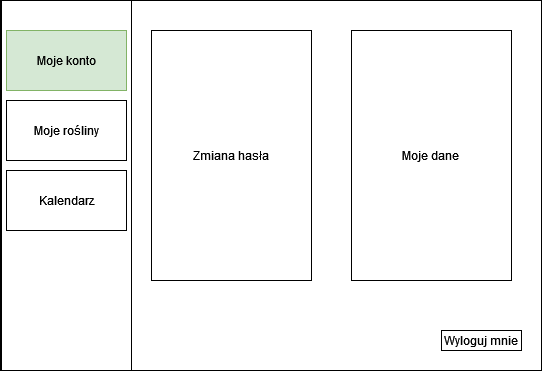

The diagram above was exported from draw.io. Its source (the exported page's mxGraphModel, read from the mxfile embedded in the PNG):
<mxGraphModel dx="1050" dy="566" grid="1" gridSize="10" guides="1" tooltips="1" connect="1" arrows="1" fold="1" page="1" pageScale="1" pageWidth="827" pageHeight="1169" math="0" shadow="0">
  <root>
    <mxCell id="0" />
    <mxCell id="1" parent="0" />
    <mxCell id="MgmgcVEvBvE6xo-ADqgp-1" value="" style="rounded=0;whiteSpace=wrap;html=1;" parent="1" vertex="1">
      <mxGeometry x="119" y="60" width="541" height="370" as="geometry" />
    </mxCell>
    <mxCell id="MgmgcVEvBvE6xo-ADqgp-2" value="" style="rounded=0;whiteSpace=wrap;html=1;" parent="1" vertex="1">
      <mxGeometry x="120" y="60" width="130" height="370" as="geometry" />
    </mxCell>
    <mxCell id="MgmgcVEvBvE6xo-ADqgp-5" value="Moje rośliny" style="rounded=0;whiteSpace=wrap;html=1;" parent="1" vertex="1">
      <mxGeometry x="125" y="160" width="120" height="60" as="geometry" />
    </mxCell>
    <mxCell id="MgmgcVEvBvE6xo-ADqgp-6" value="Kalendarz" style="rounded=0;whiteSpace=wrap;html=1;" parent="1" vertex="1">
      <mxGeometry x="125" y="230" width="120" height="60" as="geometry" />
    </mxCell>
    <mxCell id="MgmgcVEvBvE6xo-ADqgp-7" value="Wyloguj mnie" style="rounded=0;whiteSpace=wrap;html=1;" parent="1" vertex="1">
      <mxGeometry x="560" y="390" width="80" height="20" as="geometry" />
    </mxCell>
    <mxCell id="MgmgcVEvBvE6xo-ADqgp-106" value="Zmiana hasła" style="rounded=0;whiteSpace=wrap;html=1;" parent="1" vertex="1">
      <mxGeometry x="270" y="90" width="160" height="250" as="geometry" />
    </mxCell>
    <mxCell id="MgmgcVEvBvE6xo-ADqgp-107" value="Moje dane&lt;br&gt;" style="rounded=0;whiteSpace=wrap;html=1;" parent="1" vertex="1">
      <mxGeometry x="470" y="90" width="160" height="250" as="geometry" />
    </mxCell>
    <mxCell id="MgmgcVEvBvE6xo-ADqgp-108" value="Moje konto" style="rounded=0;whiteSpace=wrap;html=1;fillColor=#d5e8d4;strokeColor=#82B366;" parent="1" vertex="1">
      <mxGeometry x="125" y="90" width="120" height="60" as="geometry" />
    </mxCell>
  </root>
</mxGraphModel>